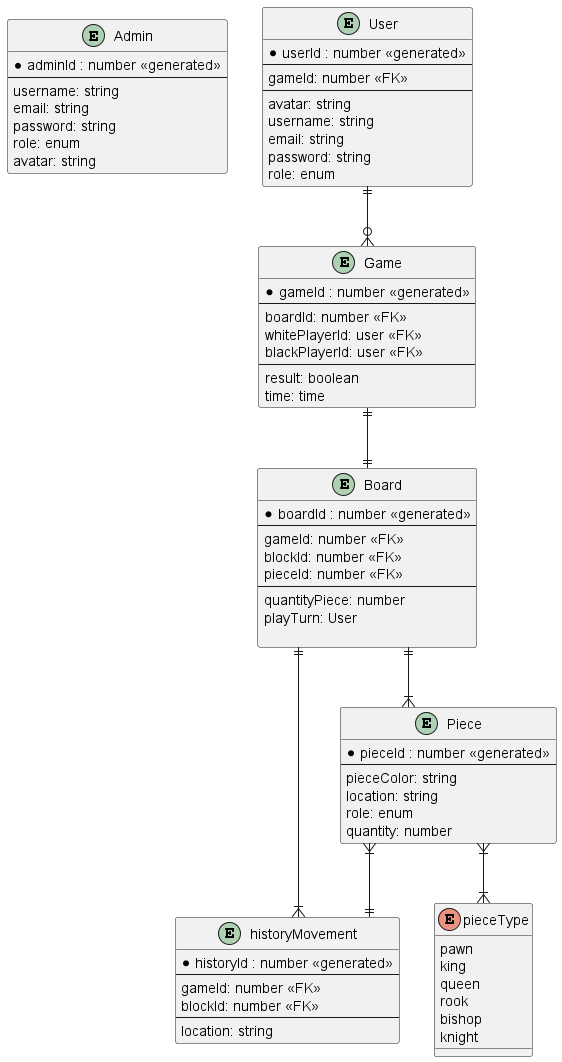

The diagram above was rendered by PlantUML. Its source (embedded in the PNG):
@startuml
' hide the spot
' hide circle

' avoid problems with angled crows feet
skinparam linetype ortho

entity "Admin" as admin {
  *adminId : number <<generated>>
  --
  username: string
  email: string
  password: string
  role: enum
  avatar: string
}

entity "Game" as game{
  *gameId : number <<generated>>
  --
  boardId: number <<FK>>
  whitePlayerId: user <<FK>>
  blackPlayerId: user <<FK>>
  --
  result: boolean
  time: time
}

entity "User" as user {
  *userId : number <<generated>>
  --
  gameId: number <<FK>>
  --
  avatar: string
  username: string
  email: string
  password: string
  role: enum
}

entity "historyMovement" as history {
  *historyId : number <<generated>>
  --
  gameId: number <<FK>>
  blockId: number <<FK>>
  --
  location: string
}

entity "Board" as board {
  *boardId : number <<generated>>
  --
  gameId: number <<FK>>
  blockId: number <<FK>>
  pieceId: number <<FK>>
  --
  quantityPiece: number
  playTurn: User

}

entity "Piece" as piece {
  *pieceId : number <<generated>>
  --
  pieceColor: string
  location: string
  role: enum
  quantity: number
}

enum "pieceType" as type {
  pawn
  king
  queen
  rook
  bishop
  knight
}

user ||--o{ game
game ||--|| board
board ||--|{ piece
board ||--|{ history
piece }|--|| history
piece }|--|{ type
@enduml